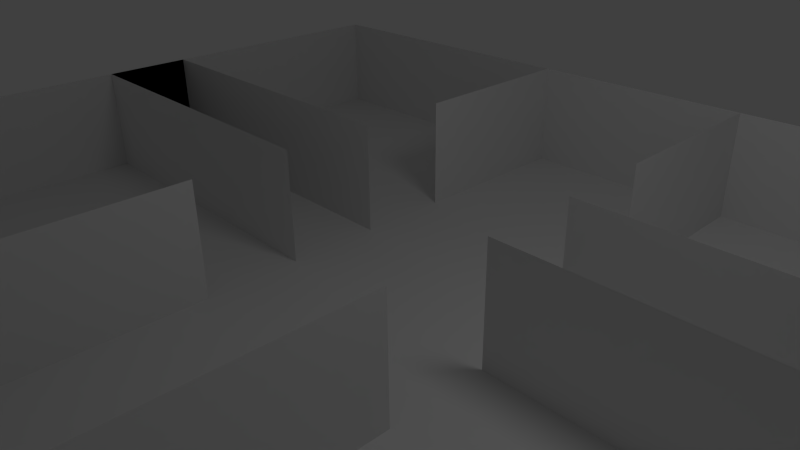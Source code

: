 # Source: House.blend  (saved by Blender 2.57.0; exported with 4.5.12 LTS)
import bpy
from mathutils import Matrix  # noqa: F401  (used for matrix-valued properties, if any)

bpy.ops.wm.read_factory_settings(use_empty=True)
scene = bpy.context.scene
scene.name = 'Scene'

# ---- collections
col_collection_1 = bpy.data.collections.new('Collection 1'); scene.collection.children.link(col_collection_1)

# ---- materials (node trees are filled in below, after node groups)
mat_material = bpy.data.materials.new('Material')
mat_material.alpha_threshold = 0.0
mat_material.use_transparent_shadow = False
mat_material.roughness = 0.5
mat_material.line_color = (0.0, 0.0, 0.0, 1.0)

# ---- material node trees

# ---- world
world_world = bpy.data.worlds.new('World'); scene.world = world_world
world_world.color = (0.05088, 0.05088, 0.05088)
world_world.use_sun_shadow = False
world_world.sun_shadow_jitter_overblur = 0.0
world_world.cycles.sampling_method = 'MANUAL'
world_world.cycles.sample_map_resolution = 256

# ---- cameras
cam_camera = bpy.data.cameras.new('Camera')
cam_camera.clip_end = 100.0
cam_camera.lens = 35.0
cam_camera.ortho_scale = 7.314
cam_camera.dof.focus_distance = 0.0
cam_camera.dof.aperture_fstop = 128.0

# ---- lights
light_lamp = bpy.data.lights.new('Lamp', 'POINT')
light_lamp.transmission_factor = 0.0
light_lamp.cutoff_distance = 30.0
light_lamp.energy = 100.0
light_lamp.shadow_buffer_clip_start = 1.001
light_lamp.shadow_soft_size = 1.0
light_lamp.shadow_maximum_resolution = 0.006
light_lamp.use_absolute_resolution = True
light_lamp.cycles.use_multiple_importance_sampling = False

# ---- meshes
me_cube_001 = bpy.data.meshes.new('Cube.001')
me_cube_001.from_pydata([(-0.75, 0.75, -1.0), (-0.75, 0.25, -1.0), (-0.25, 0.75, -1.0), (-0.25, 0.25, -1.0), (-0.75, -0.25, -1.0), (-0.75, -0.75, -1.0), (-0.25, -0.25, -1.0), (-0.25, -0.75, -1.0), (0.25, 0.75, -1.0), (0.25, 0.25, -1.0), (0.75, 0.75, -1.0), (0.75, 0.25, -1.0), (0.25, -0.25, -1.0), (0.25, -0.75, -1.0), (0.75, -0.25, -1.0), (0.75, -0.75, -1.0), (-0.75, 0.5, -1.0), (-0.5, 0.75, -1.0), (-0.25, 0.5, -1.0), (-0.5, 0.25, -1.0), (-0.75, -0.5, -1.0), (-0.5, -0.25, -1.0), (-0.25, -0.5, -1.0), (-0.5, -0.75, -1.0), (0.25, 0.5, -1.0), (0.5, 0.75, -1.0), (0.75, 0.5, -1.0), (0.5, 0.25, -1.0), (0.25, -0.5, -1.0), (0.5, -0.25, -1.0), (0.75, -0.5, -1.0), (0.5, -0.75, -1.0), (-0.75, 2.31e-07, -1.0), (-0.25, 1.565e-07, -1.0), (1.49e-07, 0.75, -1.0), (8.941e-08, 0.25, -1.0), (0.75, 7.451e-09, -1.0), (0.25, 8.196e-08, -1.0), (-2.98e-08, -0.75, -1.0), (2.98e-08, -0.25, -1.0), (1.0, 0.25, -1.0), (1.0, 0.75, -1.0), (1.0, -0.25, -1.0), (1.0, -0.75, -1.0), (0.25, 1.0, -1.0), (0.75, 1.0, -1.0), (-0.25, 1.0, -1.0), (-0.75, 1.0, -1.0), (0.25, -1.0, -1.0), (0.75, -1.0, -1.0), (-0.25, -1.0, -1.0), (-0.75, -1.0, -1.0), (-1.0, 0.25, -1.0), (-1.0, 0.75, -1.0), (-1.0, -0.25, -1.0), (-1.0, -0.75, -1.0), (-0.5, 0.5, -1.0), (-0.5, -0.5, -1.0), (0.5, 0.5, -1.0), (0.5, -0.5, -1.0), (-0.5, 1.937e-07, -1.0), (1.192e-07, 0.5, -1.0), (0.5, 4.47e-08, -1.0), (0.0, -0.5, -1.0), (1.0, 0.5, -1.0), (1.0, -0.5, -1.0), (0.5, 1.0, -1.0), (-0.5, 1.0, -1.0), (0.5, -1.0, -1.0), (-0.5, -1.0, -1.0), (-1.0, 0.5, -1.0), (-1.0, -0.5, -1.0), (5.96e-08, 1.192e-07, -1.0), (1.0, -2.98e-08, -1.0), (1.788e-07, 1.0, -1.0), (-5.96e-08, -1.0, -1.0), (-1.0, 2.682e-07, -1.0), (1.0, 1.0, -1.0), (1.0, -1.0, -1.0), (-1.0, 1.0, -1.0), (-1.0, -1.0, -1.0), (-1.0, 1.0, -1.0), (-1.0, -1.0, -1.0), (1.0, -1.0, -1.0), (1.0, 1.0, -1.0)], [], [(47, 0, 53, 79), (0, 16, 70, 53), (0, 47, 67, 17), (16, 0, 17, 56), (16, 1, 52, 70), (1, 32, 76, 52), (56, 19, 1, 16), (19, 60, 32, 1), (46, 2, 17, 67), (2, 18, 56, 17), (74, 34, 2, 46), (34, 61, 18, 2), (18, 3, 19, 56), (3, 33, 60, 19), (61, 35, 3, 18), (35, 72, 33, 3), (32, 4, 54, 76), (4, 20, 71, 54), (60, 21, 4, 32), (21, 57, 20, 4), (20, 5, 55, 71), (5, 51, 80, 55), (57, 23, 5, 20), (23, 69, 51, 5), (33, 6, 21, 60), (6, 22, 57, 21), (72, 39, 6, 33), (39, 63, 22, 6), (22, 7, 23, 57), (7, 50, 69, 23), (63, 38, 7, 22), (38, 75, 50, 7), (44, 8, 34, 74), (8, 24, 61, 34), (66, 25, 8, 44), (25, 58, 24, 8), (24, 9, 35, 61), (9, 37, 72, 35), (58, 27, 9, 24), (27, 62, 37, 9), (45, 10, 25, 66), (10, 26, 58, 25), (77, 41, 10, 45), (41, 64, 26, 10), (26, 11, 27, 58), (11, 36, 62, 27), (64, 40, 11, 26), (40, 73, 36, 11), (37, 12, 39, 72), (12, 28, 63, 39), (62, 29, 12, 37), (29, 59, 28, 12), (28, 13, 38, 63), (13, 48, 75, 38), (59, 31, 13, 28), (31, 68, 48, 13), (36, 14, 29, 62), (14, 30, 59, 29), (73, 42, 14, 36), (42, 65, 30, 14), (30, 15, 31, 59), (15, 49, 68, 31), (65, 43, 15, 30), (43, 78, 49, 15), (77, 84, 41), (41, 84, 64), (64, 84, 40), (40, 84, 73), (42, 73, 83), (65, 42, 83), (43, 65, 83), (78, 43, 83), (47, 79, 81), (67, 47, 81), (46, 67, 81), (74, 46, 81), (74, 84, 44), (44, 84, 66), (66, 84, 45), (45, 84, 77), (49, 78, 83), (68, 49, 83), (48, 68, 83), (75, 48, 83), (50, 75, 82), (69, 50, 82), (51, 69, 82), (80, 51, 82), (55, 80, 82), (71, 55, 82), (54, 71, 82), (76, 54, 82), (52, 76, 81), (70, 52, 81), (53, 70, 81), (79, 53, 81), (73, 84, 83), (81, 84, 74), (75, 83, 82), (76, 82, 81)])
me_cube_001.materials.append(mat_material)
me_cube_001.use_remesh_preserve_volume = False
me_cube_001.use_remesh_preserve_attributes = False
me_cube_001.use_mirror_vertex_groups = False
me_cube_001.update()
me_cube = bpy.data.meshes.new('Cube')
me_cube.from_pydata([(1.0, 1.0, -1.0), (1.0, -1.0, -1.0), (-1.0, -1.0, -1.0), (-1.0, 1.0, -1.0), (1.0, 1.0, 1.0), (1.0, -1.0, 1.0), (-1.0, -1.0, 1.0), (-1.0, 1.0, 1.0), (-1.0, 2.682e-07, -1.0), (1.0, -2.98e-08, -1.0), (0.5, 4.47e-08, -1.0), (-0.5, 1.937e-07, -1.0), (-1.0, -0.25, -1.0), (-0.25, -1.0, -1.0), (0.25, -1.0, -1.0), (-0.25, 1.0, -1.0), (0.25, 1.0, -1.0), (1.0, -0.25, -1.0), (0.25, 8.196e-08, -1.0), (0.75, 7.451e-09, -1.0), (-0.25, 1.565e-07, -1.0), (-0.75, 2.31e-07, -1.0), (0.5, -0.25, -1.0), (0.25, -0.5, -1.0), (0.25, 0.5, -1.0), (-0.25, -0.5, -1.0), (-0.5, -0.25, -1.0), (-0.25, 0.5, -1.0), (0.75, -0.25, -1.0), (0.25, -0.75, -1.0), (0.25, -0.25, -1.0), (0.25, 0.25, -1.0), (0.25, 0.75, -1.0), (-0.25, -0.75, -1.0), (-0.25, -0.25, -1.0), (-0.75, -0.25, -1.0), (-0.25, 0.25, -1.0), (-0.25, 0.75, -1.0), (-1.0, 2.682e-07, 1.0), (-1.0, -0.25, 1.0), (0.5, 4.47e-08, 1.0), (0.25, 8.196e-08, 1.0), (1.0, -2.98e-08, 1.0), (0.75, 7.451e-09, 1.0), (-0.5, 1.937e-07, 1.0), (-0.25, 1.565e-07, 1.0), (-0.75, 2.31e-07, 1.0), (1.0, -0.25, 1.0), (0.75, -0.25, 1.0), (0.5, -0.25, 1.0), (0.25, -1.0, 1.0), (0.25, -0.75, 1.0), (0.25, -0.5, 1.0), (0.25, -0.25, 1.0), (0.25, 0.5, 1.0), (0.25, 0.25, 1.0), (0.25, 0.75, 1.0), (0.25, 1.0, 1.0), (-0.25, -1.0, 1.0), (-0.25, -0.75, 1.0), (-0.25, -0.5, 1.0), (-0.5, -0.25, 1.0), (-0.25, -0.25, 1.0), (-0.75, -0.25, 1.0), (-0.25, 0.5, 1.0), (-0.25, 0.25, 1.0), (-0.25, 0.75, 1.0), (-0.25, 1.0, 1.0)], [], [(0, 4, 5, 1), (1, 5, 6, 2), (2, 6, 7, 3), (4, 0, 3, 7), (8, 12, 39, 38), (18, 10, 40, 41), (19, 9, 42, 43), (10, 19, 43, 40), (11, 20, 45, 44), (21, 11, 44, 46), (8, 21, 46, 38), (28, 17, 47, 48), (22, 28, 48, 49), (14, 29, 51, 50), (29, 23, 52, 51), (30, 22, 49, 53), (31, 24, 54, 55), (24, 32, 56, 54), (32, 16, 57, 56), (13, 33, 59, 58), (33, 25, 60, 59), (26, 34, 62, 61), (35, 26, 61, 63), (12, 35, 63, 39), (36, 27, 64, 65), (27, 37, 66, 64), (37, 15, 67, 66)])
me_cube.materials.append(mat_material)
me_cube.use_remesh_preserve_volume = False
me_cube.use_remesh_preserve_attributes = False
me_cube.use_mirror_vertex_groups = False
me_cube.update()

# ---- objects
ob_floor = bpy.data.objects.new('Floor', me_cube_001)
ob_wall = bpy.data.objects.new('Wall', me_cube)
ob_lamp = bpy.data.objects.new('Lamp', light_lamp)
ob_camera = bpy.data.objects.new('Camera', cam_camera)

# ---- transforms, parenting, visibility, modifiers, constraints
ob_floor.location = (0.0, 0.0, 0.0)
ob_floor.scale = (8.267, -6.667, 1.0)
ob_floor.lock_rotations_4d = False
ob_floor.empty_display_type = 'ARROWS'
ob_floor.lineart.crease_threshold = 0.0
ob_wall.location = (0.0, 0.0, 0.0)
ob_wall.scale = (8.267, -6.667, 1.0)
ob_wall.lock_rotations_4d = False
ob_wall.empty_display_type = 'ARROWS'
ob_wall.lineart.crease_threshold = 0.0
ob_lamp.location = (4.076, 1.005, 5.904)
ob_lamp.rotation_euler = (0.6503, 0.05522, 1.866)
ob_lamp.lock_rotations_4d = False
ob_lamp.empty_display_type = 'ARROWS'
ob_lamp.color = (0.0, 0.0, 0.0, 0.0)
ob_lamp.lineart.crease_threshold = 0.0
ob_camera.location = (7.481, -6.508, 5.344)
ob_camera.rotation_euler = (1.109, 0.01082, 0.8149)
ob_camera.lock_rotations_4d = False
ob_camera.empty_display_type = 'ARROWS'
ob_camera.color = (0.0, 0.0, 0.0, 0.0)
ob_camera.display_type = 'WIRE'
ob_camera.lineart.crease_threshold = 0.0

# ---- collection membership
col_collection_1.objects.link(ob_floor)
col_collection_1.objects.link(ob_wall)
col_collection_1.objects.link(ob_lamp)
col_collection_1.objects.link(ob_camera)

# ---- scene / render settings (as saved in the file)
scene.camera = ob_camera
scene.frame_start = 1; scene.frame_end = 250; scene.frame_set(1)
scene.render.engine = 'BLENDER_EEVEE_NEXT'
scene.render.image_settings.color_mode = 'RGB'
scene.render.image_settings.compression = 90
scene.render.resolution_percentage = 50
scene.render.dither_intensity = 0.0
scene.render.bake_margin = 2
scene.render.bake_bias = 0.0
scene.cycles.use_denoising = False
scene.cycles.samples = 10
scene.cycles.sampling_pattern = 'TABULATED_SOBOL'
scene.cycles.light_sampling_threshold = 0.0
scene.cycles.use_adaptive_sampling = False
scene.cycles.use_light_tree = False
scene.cycles.blur_glossy = 0.0
scene.cycles.volume_bounces = 1
scene.cycles.pixel_filter_type = 'GAUSSIAN'
scene.cycles.sample_clamp_indirect = 0.0
scene.view_settings.view_transform = 'Standard'
bpy.context.view_layer.update()
